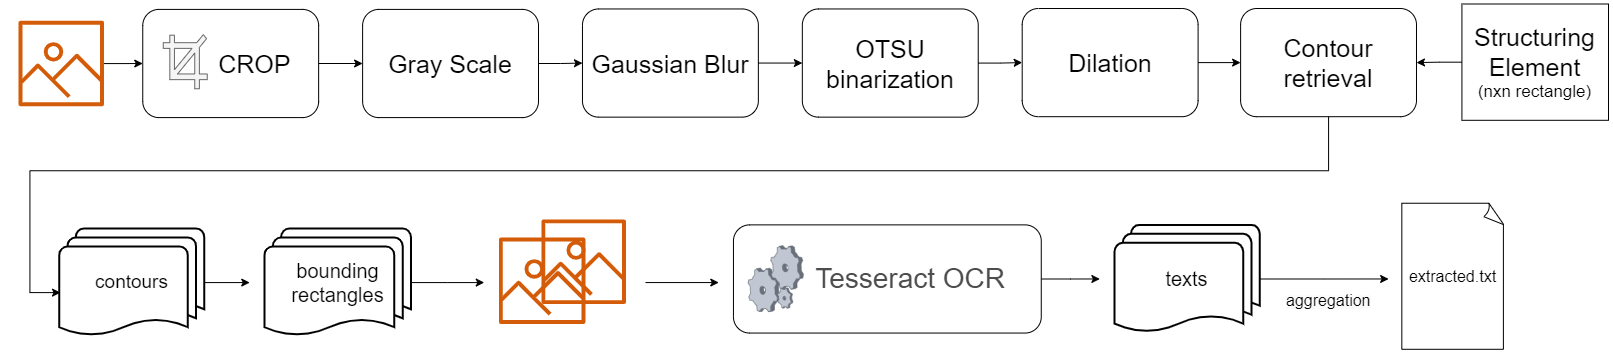

The diagram above was exported from draw.io. Its source (the exported page's mxGraphModel, read from the mxfile embedded in the PNG):
<mxGraphModel dx="1728" dy="909" grid="1" gridSize="10" guides="1" tooltips="1" connect="1" arrows="1" fold="1" page="1" pageScale="1" pageWidth="1169" pageHeight="827" math="0" shadow="0">
  <root>
    <mxCell id="0" />
    <mxCell id="1" parent="0" />
    <mxCell id="l7b9GEmG0ynNEtQD_Ujt-47" value="" style="group" parent="1" vertex="1" connectable="0">
      <mxGeometry x="15" y="277.5" width="1605" height="352.5" as="geometry" />
    </mxCell>
    <mxCell id="l7b9GEmG0ynNEtQD_Ujt-1" value="" style="sketch=0;outlineConnect=0;fontColor=#232F3E;gradientColor=none;fillColor=#D45B07;strokeColor=none;dashed=0;verticalLabelPosition=bottom;verticalAlign=top;align=center;html=1;fontSize=12;fontStyle=0;aspect=fixed;pointerEvents=1;shape=mxgraph.aws4.container_registry_image;" parent="l7b9GEmG0ynNEtQD_Ujt-47" vertex="1">
      <mxGeometry x="15" y="16.759999999999998" width="85.49" height="85.49" as="geometry" />
    </mxCell>
    <mxCell id="l7b9GEmG0ynNEtQD_Ujt-4" value="&lt;font style=&quot;font-size: 25px;&quot;&gt;Gray Scale&lt;/font&gt;" style="rounded=1;whiteSpace=wrap;html=1;" parent="l7b9GEmG0ynNEtQD_Ujt-47" vertex="1">
      <mxGeometry x="359.1095890410959" y="5.40920716112532" width="175.8904109589041" height="108.1841432225064" as="geometry" />
    </mxCell>
    <mxCell id="l7b9GEmG0ynNEtQD_Ujt-15" value="" style="edgeStyle=orthogonalEdgeStyle;rounded=0;orthogonalLoop=1;jettySize=auto;html=1;" parent="l7b9GEmG0ynNEtQD_Ujt-47" source="l7b9GEmG0ynNEtQD_Ujt-5" target="l7b9GEmG0ynNEtQD_Ujt-4" edge="1">
      <mxGeometry relative="1" as="geometry" />
    </mxCell>
    <mxCell id="l7b9GEmG0ynNEtQD_Ujt-5" value="&lt;font style=&quot;font-size: 25px;&quot;&gt;&amp;nbsp; &amp;nbsp; &amp;nbsp; &amp;nbsp;CROP&lt;/font&gt;" style="rounded=1;whiteSpace=wrap;html=1;" parent="l7b9GEmG0ynNEtQD_Ujt-47" vertex="1">
      <mxGeometry x="139.24657534246575" y="5.40920716112532" width="175.8904109589041" height="108.1841432225064" as="geometry" />
    </mxCell>
    <mxCell id="l7b9GEmG0ynNEtQD_Ujt-14" style="edgeStyle=orthogonalEdgeStyle;rounded=0;orthogonalLoop=1;jettySize=auto;html=1;entryX=0;entryY=0.5;entryDx=0;entryDy=0;" parent="l7b9GEmG0ynNEtQD_Ujt-47" source="l7b9GEmG0ynNEtQD_Ujt-1" target="l7b9GEmG0ynNEtQD_Ujt-5" edge="1">
      <mxGeometry relative="1" as="geometry" />
    </mxCell>
    <mxCell id="l7b9GEmG0ynNEtQD_Ujt-8" value="" style="shape=mxgraph.signs.tech.crop;html=1;pointerEvents=1;fillColor=#f5f5f5;strokeColor=#666666;verticalLabelPosition=bottom;verticalAlign=top;align=center;fontColor=#333333;" parent="l7b9GEmG0ynNEtQD_Ujt-47" vertex="1">
      <mxGeometry x="159.76712328767124" y="30.652173913043477" width="43.97260273972603" height="54.0920716112532" as="geometry" />
    </mxCell>
    <mxCell id="l7b9GEmG0ynNEtQD_Ujt-9" value="&lt;font style=&quot;font-size: 25px;&quot;&gt;Gaussian Blur&lt;/font&gt;" style="rounded=1;whiteSpace=wrap;html=1;" parent="l7b9GEmG0ynNEtQD_Ujt-47" vertex="1">
      <mxGeometry x="578.9726027397261" y="4.958439897698209" width="175.8904109589041" height="108.1841432225064" as="geometry" />
    </mxCell>
    <mxCell id="l7b9GEmG0ynNEtQD_Ujt-16" value="" style="edgeStyle=orthogonalEdgeStyle;rounded=0;orthogonalLoop=1;jettySize=auto;html=1;" parent="l7b9GEmG0ynNEtQD_Ujt-47" source="l7b9GEmG0ynNEtQD_Ujt-4" target="l7b9GEmG0ynNEtQD_Ujt-9" edge="1">
      <mxGeometry relative="1" as="geometry" />
    </mxCell>
    <mxCell id="l7b9GEmG0ynNEtQD_Ujt-10" value="&lt;font style=&quot;font-size: 25px;&quot;&gt;OTSU&lt;br&gt;binarization&lt;br&gt;&lt;/font&gt;" style="rounded=1;whiteSpace=wrap;html=1;" parent="l7b9GEmG0ynNEtQD_Ujt-47" vertex="1">
      <mxGeometry x="798.8356164383563" y="4.958439897698209" width="175.8904109589041" height="108.1841432225064" as="geometry" />
    </mxCell>
    <mxCell id="l7b9GEmG0ynNEtQD_Ujt-17" value="" style="edgeStyle=orthogonalEdgeStyle;rounded=0;orthogonalLoop=1;jettySize=auto;html=1;" parent="l7b9GEmG0ynNEtQD_Ujt-47" source="l7b9GEmG0ynNEtQD_Ujt-9" target="l7b9GEmG0ynNEtQD_Ujt-10" edge="1">
      <mxGeometry relative="1" as="geometry" />
    </mxCell>
    <mxCell id="l7b9GEmG0ynNEtQD_Ujt-11" value="&lt;font style=&quot;&quot;&gt;&lt;font style=&quot;font-size: 25px;&quot;&gt;Structuring Element&lt;/font&gt;&lt;br&gt;&lt;/font&gt;&lt;font style=&quot;font-size: 17px;&quot;&gt;(nxn rectangle)&lt;/font&gt;" style="rounded=0;whiteSpace=wrap;html=1;" parent="l7b9GEmG0ynNEtQD_Ujt-47" vertex="1">
      <mxGeometry x="1458.4246575342468" width="146.57534246575344" height="116.29795396419439" as="geometry" />
    </mxCell>
    <mxCell id="l7b9GEmG0ynNEtQD_Ujt-12" value="&lt;font style=&quot;font-size: 25px;&quot;&gt;Dilation&lt;/font&gt;" style="rounded=1;whiteSpace=wrap;html=1;" parent="l7b9GEmG0ynNEtQD_Ujt-47" vertex="1">
      <mxGeometry x="1018.6986301369864" y="4.507672634271099" width="175.8904109589041" height="108.1841432225064" as="geometry" />
    </mxCell>
    <mxCell id="l7b9GEmG0ynNEtQD_Ujt-18" value="" style="edgeStyle=orthogonalEdgeStyle;rounded=0;orthogonalLoop=1;jettySize=auto;html=1;" parent="l7b9GEmG0ynNEtQD_Ujt-47" source="l7b9GEmG0ynNEtQD_Ujt-10" target="l7b9GEmG0ynNEtQD_Ujt-12" edge="1">
      <mxGeometry relative="1" as="geometry" />
    </mxCell>
    <mxCell id="l7b9GEmG0ynNEtQD_Ujt-13" value="&lt;font style=&quot;font-size: 25px;&quot;&gt;Contour retrieval&lt;/font&gt;" style="rounded=1;whiteSpace=wrap;html=1;" parent="l7b9GEmG0ynNEtQD_Ujt-47" vertex="1">
      <mxGeometry x="1237.0958904109589" y="4.507672634271099" width="175.8904109589041" height="108.1841432225064" as="geometry" />
    </mxCell>
    <mxCell id="l7b9GEmG0ynNEtQD_Ujt-20" value="" style="edgeStyle=orthogonalEdgeStyle;rounded=0;orthogonalLoop=1;jettySize=auto;html=1;" parent="l7b9GEmG0ynNEtQD_Ujt-47" source="l7b9GEmG0ynNEtQD_Ujt-11" target="l7b9GEmG0ynNEtQD_Ujt-13" edge="1">
      <mxGeometry relative="1" as="geometry" />
    </mxCell>
    <mxCell id="l7b9GEmG0ynNEtQD_Ujt-19" value="" style="edgeStyle=orthogonalEdgeStyle;rounded=0;orthogonalLoop=1;jettySize=auto;html=1;" parent="l7b9GEmG0ynNEtQD_Ujt-47" source="l7b9GEmG0ynNEtQD_Ujt-12" target="l7b9GEmG0ynNEtQD_Ujt-13" edge="1">
      <mxGeometry relative="1" as="geometry" />
    </mxCell>
    <mxCell id="l7b9GEmG0ynNEtQD_Ujt-37" style="edgeStyle=orthogonalEdgeStyle;rounded=0;orthogonalLoop=1;jettySize=auto;html=1;" parent="l7b9GEmG0ynNEtQD_Ujt-47" source="l7b9GEmG0ynNEtQD_Ujt-23" edge="1">
      <mxGeometry relative="1" as="geometry">
        <mxPoint x="480.7671232876712" y="278.5741687979539" as="targetPoint" />
      </mxGeometry>
    </mxCell>
    <mxCell id="l7b9GEmG0ynNEtQD_Ujt-23" value="&lt;font style=&quot;font-size: 20px;&quot;&gt;bounding&lt;br style=&quot;border-color: var(--border-color);&quot;&gt;rectangles&lt;/font&gt;" style="strokeWidth=2;html=1;shape=mxgraph.flowchart.multi-document;whiteSpace=wrap;align=center;" parent="l7b9GEmG0ynNEtQD_Ujt-47" vertex="1">
      <mxGeometry x="260.9041095890411" y="224.48209718670077" width="146.57534246575344" height="108.1841432225064" as="geometry" />
    </mxCell>
    <mxCell id="l7b9GEmG0ynNEtQD_Ujt-40" style="edgeStyle=orthogonalEdgeStyle;rounded=0;orthogonalLoop=1;jettySize=auto;html=1;" parent="l7b9GEmG0ynNEtQD_Ujt-47" source="l7b9GEmG0ynNEtQD_Ujt-24" edge="1">
      <mxGeometry relative="1" as="geometry">
        <mxPoint x="246.24657534246577" y="278.5741687979539" as="targetPoint" />
      </mxGeometry>
    </mxCell>
    <mxCell id="l7b9GEmG0ynNEtQD_Ujt-24" value="&lt;font style=&quot;font-size: 19px;&quot;&gt;contours&lt;/font&gt;" style="strokeWidth=2;html=1;shape=mxgraph.flowchart.multi-document;whiteSpace=wrap;align=center;" parent="l7b9GEmG0ynNEtQD_Ujt-47" vertex="1">
      <mxGeometry x="55.6986301369863" y="224.48209718670077" width="145.1095890410959" height="108.1841432225064" as="geometry" />
    </mxCell>
    <mxCell id="l7b9GEmG0ynNEtQD_Ujt-46" style="edgeStyle=orthogonalEdgeStyle;rounded=0;orthogonalLoop=1;jettySize=auto;html=1;entryX=0.009;entryY=0.593;entryDx=0;entryDy=0;entryPerimeter=0;" parent="l7b9GEmG0ynNEtQD_Ujt-47" source="l7b9GEmG0ynNEtQD_Ujt-13" target="l7b9GEmG0ynNEtQD_Ujt-24" edge="1">
      <mxGeometry relative="1" as="geometry">
        <Array as="points">
          <mxPoint x="1325.0410958904108" y="166.78388746803068" />
          <mxPoint x="26.38356164383562" y="166.78388746803068" />
          <mxPoint x="26.38356164383562" y="289.39258312020456" />
        </Array>
      </mxGeometry>
    </mxCell>
    <mxCell id="l7b9GEmG0ynNEtQD_Ujt-38" style="edgeStyle=orthogonalEdgeStyle;rounded=0;orthogonalLoop=1;jettySize=auto;html=1;" parent="l7b9GEmG0ynNEtQD_Ujt-47" edge="1">
      <mxGeometry relative="1" as="geometry">
        <mxPoint x="715.2876712328767" y="278.55882352941177" as="targetPoint" />
        <mxPoint x="642" y="278.55882352941177" as="sourcePoint" />
      </mxGeometry>
    </mxCell>
    <mxCell id="l7b9GEmG0ynNEtQD_Ujt-29" value="" style="sketch=0;outlineConnect=0;fontColor=#232F3E;gradientColor=none;fillColor=#D45B07;strokeColor=none;dashed=0;verticalLabelPosition=bottom;verticalAlign=top;align=center;html=1;fontSize=12;fontStyle=0;aspect=fixed;pointerEvents=1;shape=mxgraph.aws4.container_registry_image;" parent="l7b9GEmG0ynNEtQD_Ujt-47" vertex="1">
      <mxGeometry x="537.93" y="215.47" width="84.53" height="84.53" as="geometry" />
    </mxCell>
    <mxCell id="l7b9GEmG0ynNEtQD_Ujt-30" value="" style="sketch=0;outlineConnect=0;fontColor=#232F3E;gradientColor=none;fillColor=#D45B07;strokeColor=none;dashed=0;verticalLabelPosition=bottom;verticalAlign=top;align=center;html=1;fontSize=12;fontStyle=0;aspect=fixed;pointerEvents=1;shape=mxgraph.aws4.container_registry_image;" parent="l7b9GEmG0ynNEtQD_Ujt-47" vertex="1">
      <mxGeometry x="495.42" y="233.5" width="86.5" height="86.5" as="geometry" />
    </mxCell>
    <mxCell id="l7b9GEmG0ynNEtQD_Ujt-39" style="edgeStyle=orthogonalEdgeStyle;rounded=0;orthogonalLoop=1;jettySize=auto;html=1;" parent="l7b9GEmG0ynNEtQD_Ujt-47" source="l7b9GEmG0ynNEtQD_Ujt-33" edge="1">
      <mxGeometry relative="1" as="geometry">
        <mxPoint x="1096.3835616438357" y="274.96803069053703" as="targetPoint" />
      </mxGeometry>
    </mxCell>
    <mxCell id="l7b9GEmG0ynNEtQD_Ujt-33" value="&lt;font style=&quot;font-size: 28px;&quot; color=&quot;#4d4d4d&quot;&gt;&amp;nbsp; &amp;nbsp; &amp;nbsp; Tesseract OCR&lt;/font&gt;" style="rounded=1;whiteSpace=wrap;html=1;align=center;verticalAlign=middle;" parent="l7b9GEmG0ynNEtQD_Ujt-47" vertex="1">
      <mxGeometry x="729.9452054794522" y="220.87595907928386" width="307.80821917808225" height="108.1841432225064" as="geometry" />
    </mxCell>
    <mxCell id="l7b9GEmG0ynNEtQD_Ujt-34" value="" style="verticalLabelPosition=bottom;sketch=0;aspect=fixed;html=1;verticalAlign=top;strokeColor=none;align=center;outlineConnect=0;shape=mxgraph.citrix.process;" parent="l7b9GEmG0ynNEtQD_Ujt-47" vertex="1">
      <mxGeometry x="744.6" y="241.61" width="55.4" height="66.06" as="geometry" />
    </mxCell>
    <mxCell id="l7b9GEmG0ynNEtQD_Ujt-42" style="edgeStyle=orthogonalEdgeStyle;rounded=0;orthogonalLoop=1;jettySize=auto;html=1;" parent="l7b9GEmG0ynNEtQD_Ujt-47" source="l7b9GEmG0ynNEtQD_Ujt-35" edge="1">
      <mxGeometry relative="1" as="geometry">
        <mxPoint x="1385.13698630137" y="274.96803069053703" as="targetPoint" />
      </mxGeometry>
    </mxCell>
    <mxCell id="l7b9GEmG0ynNEtQD_Ujt-35" value="&lt;font style=&quot;font-size: 20px;&quot;&gt;texts&lt;/font&gt;" style="strokeWidth=2;html=1;shape=mxgraph.flowchart.multi-document;whiteSpace=wrap;align=center;" parent="l7b9GEmG0ynNEtQD_Ujt-47" vertex="1">
      <mxGeometry x="1111.041095890411" y="220.87595907928386" width="145.1095890410959" height="108.1841432225064" as="geometry" />
    </mxCell>
    <mxCell id="l7b9GEmG0ynNEtQD_Ujt-41" value="&lt;font style=&quot;font-size: 16px;&quot;&gt;extracted.txt&lt;/font&gt;" style="whiteSpace=wrap;html=1;shape=mxgraph.basic.document" parent="l7b9GEmG0ynNEtQD_Ujt-47" vertex="1">
      <mxGeometry x="1398.328767123288" y="199.2391304347826" width="102.60273972602741" height="146.04859335038364" as="geometry" />
    </mxCell>
    <mxCell id="l7b9GEmG0ynNEtQD_Ujt-43" value="&lt;span style=&quot;color: rgb(0, 0, 0); font-family: Helvetica; font-style: normal; font-variant-ligatures: normal; font-variant-caps: normal; font-weight: 400; letter-spacing: normal; orphans: 2; text-align: center; text-indent: 0px; text-transform: none; widows: 2; word-spacing: 0px; -webkit-text-stroke-width: 0px; background-color: rgb(251, 251, 251); text-decoration-thickness: initial; text-decoration-style: initial; text-decoration-color: initial; float: none; display: inline !important;&quot;&gt;&lt;font style=&quot;font-size: 16px;&quot;&gt;aggregation&lt;/font&gt;&lt;/span&gt;" style="text;whiteSpace=wrap;html=1;" parent="l7b9GEmG0ynNEtQD_Ujt-47" vertex="1">
      <mxGeometry x="1281.0684931506848" y="280.3772378516624" width="131.91780821917808" height="72.12276214833759" as="geometry" />
    </mxCell>
  </root>
</mxGraphModel>